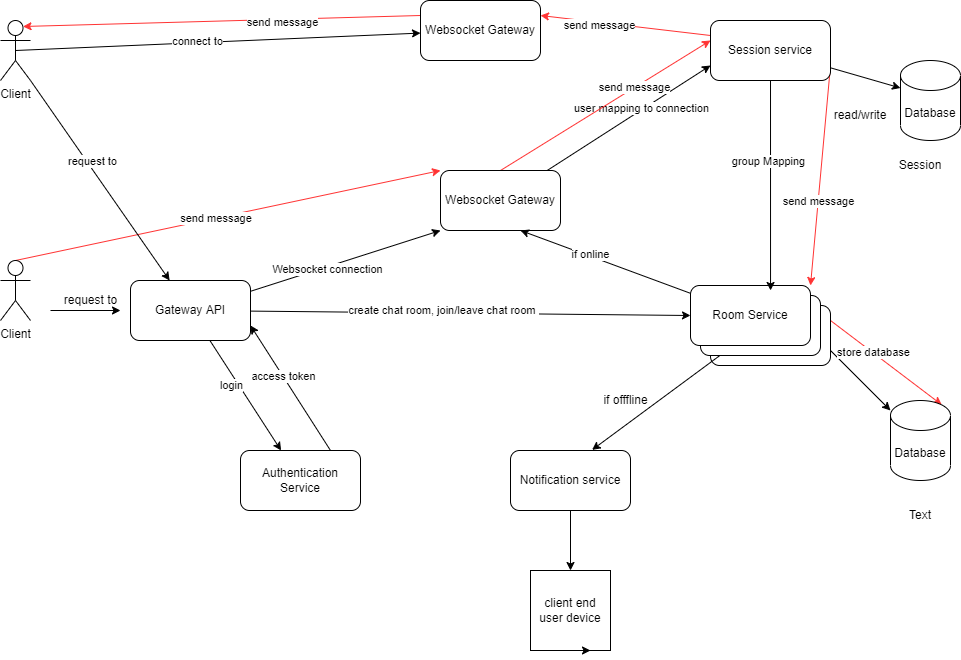

The diagram above was exported from draw.io. Its source (the exported page's mxGraphModel, read from the mxfile embedded in the PNG):
<mxGraphModel dx="1093" dy="567" grid="1" gridSize="10" guides="1" tooltips="1" connect="1" arrows="1" fold="1" page="1" pageScale="1" pageWidth="1100" pageHeight="850" background="none" math="0" shadow="0">
  <root>
    <mxCell id="0" />
    <mxCell id="1" parent="0" />
    <mxCell id="f01YZetjmVMeo86llaen-40" style="edgeStyle=none;rounded=0;orthogonalLoop=1;jettySize=auto;html=1;exitX=1;exitY=0.75;exitDx=0;exitDy=0;" edge="1" parent="1" source="f01YZetjmVMeo86llaen-16" target="f01YZetjmVMeo86llaen-36">
      <mxGeometry relative="1" as="geometry" />
    </mxCell>
    <mxCell id="f01YZetjmVMeo86llaen-59" style="edgeStyle=none;rounded=0;orthogonalLoop=1;jettySize=auto;html=1;exitX=1;exitY=0.25;exitDx=0;exitDy=0;entryX=0.855;entryY=0;entryDx=0;entryDy=4.35;entryPerimeter=0;strokeColor=#FF3333;" edge="1" parent="1" source="f01YZetjmVMeo86llaen-16" target="f01YZetjmVMeo86llaen-36">
      <mxGeometry relative="1" as="geometry" />
    </mxCell>
    <mxCell id="f01YZetjmVMeo86llaen-61" value="store database" style="edgeLabel;html=1;align=center;verticalAlign=middle;resizable=0;points=[];" vertex="1" connectable="0" parent="f01YZetjmVMeo86llaen-59">
      <mxGeometry x="-0.2479" y="1" relative="1" as="geometry">
        <mxPoint as="offset" />
      </mxGeometry>
    </mxCell>
    <mxCell id="f01YZetjmVMeo86llaen-16" value="" style="rounded=1;whiteSpace=wrap;html=1;" vertex="1" parent="1">
      <mxGeometry x="790" y="345" width="120" height="60" as="geometry" />
    </mxCell>
    <mxCell id="f01YZetjmVMeo86llaen-21" style="edgeStyle=none;rounded=0;orthogonalLoop=1;jettySize=auto;html=1;entryX=0.68;entryY=-0.01;entryDx=0;entryDy=0;entryPerimeter=0;" edge="1" parent="1" source="f01YZetjmVMeo86llaen-17" target="f01YZetjmVMeo86llaen-20">
      <mxGeometry relative="1" as="geometry" />
    </mxCell>
    <mxCell id="f01YZetjmVMeo86llaen-17" value="" style="rounded=1;whiteSpace=wrap;html=1;" vertex="1" parent="1">
      <mxGeometry x="780" y="335" width="120" height="60" as="geometry" />
    </mxCell>
    <mxCell id="f01YZetjmVMeo86llaen-44" style="edgeStyle=none;rounded=0;orthogonalLoop=1;jettySize=auto;html=1;exitX=0.5;exitY=0;exitDx=0;exitDy=0;exitPerimeter=0;entryX=0;entryY=0;entryDx=0;entryDy=0;fillColor=#ffe6cc;strokeColor=#FF3333;" edge="1" parent="1" source="f01YZetjmVMeo86llaen-1" target="f01YZetjmVMeo86llaen-6">
      <mxGeometry relative="1" as="geometry" />
    </mxCell>
    <mxCell id="f01YZetjmVMeo86llaen-47" value="send message&amp;nbsp;" style="edgeLabel;html=1;align=center;verticalAlign=middle;resizable=0;points=[];" vertex="1" connectable="0" parent="f01YZetjmVMeo86llaen-44">
      <mxGeometry x="-0.0521" relative="1" as="geometry">
        <mxPoint as="offset" />
      </mxGeometry>
    </mxCell>
    <mxCell id="f01YZetjmVMeo86llaen-1" value="Client&lt;br&gt;" style="shape=umlActor;verticalLabelPosition=bottom;verticalAlign=top;html=1;outlineConnect=0;" vertex="1" parent="1">
      <mxGeometry x="80" y="300" width="30" height="60" as="geometry" />
    </mxCell>
    <mxCell id="f01YZetjmVMeo86llaen-3" value="" style="endArrow=classic;html=1;rounded=0;" edge="1" parent="1">
      <mxGeometry width="50" height="50" relative="1" as="geometry">
        <mxPoint x="130" y="350" as="sourcePoint" />
        <mxPoint x="200" y="350" as="targetPoint" />
      </mxGeometry>
    </mxCell>
    <mxCell id="f01YZetjmVMeo86llaen-7" style="rounded=0;orthogonalLoop=1;jettySize=auto;html=1;entryX=0;entryY=1;entryDx=0;entryDy=0;" edge="1" parent="1" source="f01YZetjmVMeo86llaen-4" target="f01YZetjmVMeo86llaen-6">
      <mxGeometry relative="1" as="geometry" />
    </mxCell>
    <mxCell id="f01YZetjmVMeo86llaen-8" value="Websocket connection&lt;br&gt;" style="edgeLabel;html=1;align=center;verticalAlign=middle;resizable=0;points=[];" vertex="1" connectable="0" parent="f01YZetjmVMeo86llaen-7">
      <mxGeometry x="-0.2016" y="-2" relative="1" as="geometry">
        <mxPoint as="offset" />
      </mxGeometry>
    </mxCell>
    <mxCell id="f01YZetjmVMeo86llaen-14" style="edgeStyle=none;rounded=0;orthogonalLoop=1;jettySize=auto;html=1;entryX=0;entryY=0.5;entryDx=0;entryDy=0;" edge="1" parent="1" source="f01YZetjmVMeo86llaen-4" target="f01YZetjmVMeo86llaen-13">
      <mxGeometry relative="1" as="geometry" />
    </mxCell>
    <mxCell id="f01YZetjmVMeo86llaen-15" value="create chat room, join/leave chat room&amp;nbsp;" style="edgeLabel;html=1;align=center;verticalAlign=middle;resizable=0;points=[];" vertex="1" connectable="0" parent="f01YZetjmVMeo86llaen-14">
      <mxGeometry x="-0.402" y="-3" relative="1" as="geometry">
        <mxPoint x="61" y="-5" as="offset" />
      </mxGeometry>
    </mxCell>
    <mxCell id="f01YZetjmVMeo86llaen-52" style="edgeStyle=none;rounded=0;orthogonalLoop=1;jettySize=auto;html=1;" edge="1" parent="1" source="f01YZetjmVMeo86llaen-4" target="f01YZetjmVMeo86llaen-51">
      <mxGeometry relative="1" as="geometry" />
    </mxCell>
    <mxCell id="f01YZetjmVMeo86llaen-53" value="login" style="edgeLabel;html=1;align=center;verticalAlign=middle;resizable=0;points=[];" vertex="1" connectable="0" parent="f01YZetjmVMeo86llaen-52">
      <mxGeometry x="-0.6066" y="1" relative="1" as="geometry">
        <mxPoint x="6" y="24" as="offset" />
      </mxGeometry>
    </mxCell>
    <mxCell id="f01YZetjmVMeo86llaen-4" value="Gateway API" style="rounded=1;whiteSpace=wrap;html=1;" vertex="1" parent="1">
      <mxGeometry x="210" y="320" width="120" height="60" as="geometry" />
    </mxCell>
    <mxCell id="f01YZetjmVMeo86llaen-5" value="request to&lt;br&gt;" style="text;html=1;align=center;verticalAlign=middle;resizable=0;points=[];autosize=1;strokeColor=none;fillColor=none;" vertex="1" parent="1">
      <mxGeometry x="130" y="325" width="80" height="30" as="geometry" />
    </mxCell>
    <mxCell id="f01YZetjmVMeo86llaen-30" style="edgeStyle=none;rounded=0;orthogonalLoop=1;jettySize=auto;html=1;entryX=0;entryY=0.75;entryDx=0;entryDy=0;" edge="1" parent="1" source="f01YZetjmVMeo86llaen-6" target="f01YZetjmVMeo86llaen-29">
      <mxGeometry relative="1" as="geometry" />
    </mxCell>
    <mxCell id="f01YZetjmVMeo86llaen-31" value="user mapping to connection" style="edgeLabel;html=1;align=center;verticalAlign=middle;resizable=0;points=[];" vertex="1" connectable="0" parent="f01YZetjmVMeo86llaen-30">
      <mxGeometry x="0.1606" y="1" relative="1" as="geometry">
        <mxPoint y="-1" as="offset" />
      </mxGeometry>
    </mxCell>
    <mxCell id="f01YZetjmVMeo86llaen-49" style="edgeStyle=none;rounded=0;orthogonalLoop=1;jettySize=auto;html=1;exitX=0.5;exitY=0;exitDx=0;exitDy=0;entryX=0;entryY=0.333;entryDx=0;entryDy=0;strokeColor=#FF3333;entryPerimeter=0;" edge="1" parent="1" source="f01YZetjmVMeo86llaen-6" target="f01YZetjmVMeo86llaen-29">
      <mxGeometry relative="1" as="geometry" />
    </mxCell>
    <mxCell id="f01YZetjmVMeo86llaen-50" value="send message" style="edgeLabel;html=1;align=center;verticalAlign=middle;resizable=0;points=[];" vertex="1" connectable="0" parent="f01YZetjmVMeo86llaen-49">
      <mxGeometry x="0.2757" y="1" relative="1" as="geometry">
        <mxPoint as="offset" />
      </mxGeometry>
    </mxCell>
    <mxCell id="f01YZetjmVMeo86llaen-6" value="Websocket Gateway" style="rounded=1;whiteSpace=wrap;html=1;" vertex="1" parent="1">
      <mxGeometry x="520" y="210" width="120" height="60" as="geometry" />
    </mxCell>
    <mxCell id="f01YZetjmVMeo86llaen-11" style="edgeStyle=none;rounded=0;orthogonalLoop=1;jettySize=auto;html=1;exitX=0.75;exitY=1;exitDx=0;exitDy=0;" edge="1" parent="1">
      <mxGeometry relative="1" as="geometry">
        <mxPoint x="630" y="290" as="sourcePoint" />
        <mxPoint x="630" y="290" as="targetPoint" />
      </mxGeometry>
    </mxCell>
    <mxCell id="f01YZetjmVMeo86llaen-24" style="edgeStyle=none;rounded=0;orthogonalLoop=1;jettySize=auto;html=1;entryX=0.667;entryY=1;entryDx=0;entryDy=0;entryPerimeter=0;" edge="1" parent="1" source="f01YZetjmVMeo86llaen-13" target="f01YZetjmVMeo86llaen-6">
      <mxGeometry relative="1" as="geometry">
        <mxPoint x="590" y="300" as="targetPoint" />
      </mxGeometry>
    </mxCell>
    <mxCell id="f01YZetjmVMeo86llaen-25" value="if online" style="edgeLabel;html=1;align=center;verticalAlign=middle;resizable=0;points=[];" vertex="1" connectable="0" parent="f01YZetjmVMeo86llaen-24">
      <mxGeometry x="0.1952" y="-2" relative="1" as="geometry">
        <mxPoint as="offset" />
      </mxGeometry>
    </mxCell>
    <mxCell id="f01YZetjmVMeo86llaen-13" value="Room Service" style="rounded=1;whiteSpace=wrap;html=1;" vertex="1" parent="1">
      <mxGeometry x="770" y="325" width="120" height="60" as="geometry" />
    </mxCell>
    <mxCell id="f01YZetjmVMeo86llaen-18" style="edgeStyle=none;rounded=0;orthogonalLoop=1;jettySize=auto;html=1;exitX=1;exitY=0.75;exitDx=0;exitDy=0;" edge="1" parent="1" source="f01YZetjmVMeo86llaen-17" target="f01YZetjmVMeo86llaen-17">
      <mxGeometry relative="1" as="geometry" />
    </mxCell>
    <mxCell id="f01YZetjmVMeo86llaen-75" value="" style="edgeStyle=none;rounded=0;orthogonalLoop=1;jettySize=auto;html=1;strokeColor=#000000;" edge="1" parent="1" source="f01YZetjmVMeo86llaen-20" target="f01YZetjmVMeo86llaen-74">
      <mxGeometry relative="1" as="geometry" />
    </mxCell>
    <mxCell id="f01YZetjmVMeo86llaen-20" value="Notification service" style="rounded=1;whiteSpace=wrap;html=1;" vertex="1" parent="1">
      <mxGeometry x="590" y="490" width="120" height="60" as="geometry" />
    </mxCell>
    <mxCell id="f01YZetjmVMeo86llaen-22" value="if offfline&lt;br&gt;" style="text;html=1;align=center;verticalAlign=middle;resizable=0;points=[];autosize=1;strokeColor=none;fillColor=none;" vertex="1" parent="1">
      <mxGeometry x="670" y="425" width="70" height="30" as="geometry" />
    </mxCell>
    <mxCell id="f01YZetjmVMeo86llaen-34" style="edgeStyle=none;rounded=0;orthogonalLoop=1;jettySize=auto;html=1;entryX=0.667;entryY=0.083;entryDx=0;entryDy=0;entryPerimeter=0;" edge="1" parent="1" source="f01YZetjmVMeo86llaen-29" target="f01YZetjmVMeo86llaen-13">
      <mxGeometry relative="1" as="geometry" />
    </mxCell>
    <mxCell id="f01YZetjmVMeo86llaen-35" value="group Mapping" style="edgeLabel;html=1;align=center;verticalAlign=middle;resizable=0;points=[];" vertex="1" connectable="0" parent="f01YZetjmVMeo86llaen-34">
      <mxGeometry x="-0.242" y="-3" relative="1" as="geometry">
        <mxPoint as="offset" />
      </mxGeometry>
    </mxCell>
    <mxCell id="f01YZetjmVMeo86llaen-38" style="edgeStyle=none;rounded=0;orthogonalLoop=1;jettySize=auto;html=1;entryX=0;entryY=0;entryDx=0;entryDy=27.5;entryPerimeter=0;" edge="1" parent="1" source="f01YZetjmVMeo86llaen-29" target="f01YZetjmVMeo86llaen-37">
      <mxGeometry relative="1" as="geometry" />
    </mxCell>
    <mxCell id="f01YZetjmVMeo86llaen-57" style="edgeStyle=none;rounded=0;orthogonalLoop=1;jettySize=auto;html=1;exitX=1;exitY=0.75;exitDx=0;exitDy=0;entryX=1;entryY=0;entryDx=0;entryDy=0;strokeColor=#FF3333;" edge="1" parent="1" source="f01YZetjmVMeo86llaen-29" target="f01YZetjmVMeo86llaen-13">
      <mxGeometry relative="1" as="geometry" />
    </mxCell>
    <mxCell id="f01YZetjmVMeo86llaen-58" value="send message" style="edgeLabel;html=1;align=center;verticalAlign=middle;resizable=0;points=[];" vertex="1" connectable="0" parent="f01YZetjmVMeo86llaen-57">
      <mxGeometry x="0.2275" relative="1" as="geometry">
        <mxPoint as="offset" />
      </mxGeometry>
    </mxCell>
    <mxCell id="f01YZetjmVMeo86llaen-70" style="edgeStyle=none;rounded=0;orthogonalLoop=1;jettySize=auto;html=1;exitX=0;exitY=0.25;exitDx=0;exitDy=0;entryX=1;entryY=0.25;entryDx=0;entryDy=0;strokeColor=#FF3333;" edge="1" parent="1" source="f01YZetjmVMeo86llaen-29" target="f01YZetjmVMeo86llaen-64">
      <mxGeometry relative="1" as="geometry" />
    </mxCell>
    <mxCell id="f01YZetjmVMeo86llaen-71" value="send message" style="edgeLabel;html=1;align=center;verticalAlign=middle;resizable=0;points=[];" vertex="1" connectable="0" parent="f01YZetjmVMeo86llaen-70">
      <mxGeometry x="0.3063" y="3" relative="1" as="geometry">
        <mxPoint as="offset" />
      </mxGeometry>
    </mxCell>
    <mxCell id="f01YZetjmVMeo86llaen-29" value="Session service" style="rounded=1;whiteSpace=wrap;html=1;" vertex="1" parent="1">
      <mxGeometry x="790" y="60" width="120" height="60" as="geometry" />
    </mxCell>
    <mxCell id="f01YZetjmVMeo86llaen-36" value="Database&lt;br&gt;" style="shape=cylinder3;whiteSpace=wrap;html=1;boundedLbl=1;backgroundOutline=1;size=15;" vertex="1" parent="1">
      <mxGeometry x="970" y="440" width="60" height="80" as="geometry" />
    </mxCell>
    <mxCell id="f01YZetjmVMeo86llaen-37" value="Database&lt;br&gt;" style="shape=cylinder3;whiteSpace=wrap;html=1;boundedLbl=1;backgroundOutline=1;size=15;" vertex="1" parent="1">
      <mxGeometry x="980" y="100" width="60" height="80" as="geometry" />
    </mxCell>
    <mxCell id="f01YZetjmVMeo86llaen-39" value="Session" style="text;html=1;strokeColor=none;fillColor=none;align=center;verticalAlign=middle;whiteSpace=wrap;rounded=0;" vertex="1" parent="1">
      <mxGeometry x="970" y="190" width="60" height="30" as="geometry" />
    </mxCell>
    <mxCell id="f01YZetjmVMeo86llaen-41" value="Text" style="text;html=1;strokeColor=none;fillColor=none;align=center;verticalAlign=middle;whiteSpace=wrap;rounded=0;" vertex="1" parent="1">
      <mxGeometry x="970" y="540" width="60" height="30" as="geometry" />
    </mxCell>
    <mxCell id="f01YZetjmVMeo86llaen-42" value="read/write" style="text;html=1;strokeColor=none;fillColor=none;align=center;verticalAlign=middle;whiteSpace=wrap;rounded=0;" vertex="1" parent="1">
      <mxGeometry x="910" y="140" width="60" height="30" as="geometry" />
    </mxCell>
    <mxCell id="f01YZetjmVMeo86llaen-54" style="edgeStyle=none;rounded=0;orthogonalLoop=1;jettySize=auto;html=1;exitX=0.75;exitY=0;exitDx=0;exitDy=0;entryX=1;entryY=0.75;entryDx=0;entryDy=0;" edge="1" parent="1" source="f01YZetjmVMeo86llaen-51" target="f01YZetjmVMeo86llaen-4">
      <mxGeometry relative="1" as="geometry" />
    </mxCell>
    <mxCell id="f01YZetjmVMeo86llaen-56" value="access token" style="edgeLabel;html=1;align=center;verticalAlign=middle;resizable=0;points=[];" vertex="1" connectable="0" parent="f01YZetjmVMeo86llaen-54">
      <mxGeometry x="0.1857" relative="1" as="geometry">
        <mxPoint as="offset" />
      </mxGeometry>
    </mxCell>
    <mxCell id="f01YZetjmVMeo86llaen-51" value="Authentication Service" style="rounded=1;whiteSpace=wrap;html=1;" vertex="1" parent="1">
      <mxGeometry x="320" y="490" width="120" height="60" as="geometry" />
    </mxCell>
    <mxCell id="f01YZetjmVMeo86llaen-65" style="edgeStyle=none;rounded=0;orthogonalLoop=1;jettySize=auto;html=1;exitX=1;exitY=1;exitDx=0;exitDy=0;exitPerimeter=0;strokeColor=#000000;" edge="1" parent="1" source="f01YZetjmVMeo86llaen-62" target="f01YZetjmVMeo86llaen-4">
      <mxGeometry relative="1" as="geometry" />
    </mxCell>
    <mxCell id="f01YZetjmVMeo86llaen-66" value="request to" style="edgeLabel;html=1;align=center;verticalAlign=middle;resizable=0;points=[];" vertex="1" connectable="0" parent="f01YZetjmVMeo86llaen-65">
      <mxGeometry x="-0.1733" y="4" relative="1" as="geometry">
        <mxPoint as="offset" />
      </mxGeometry>
    </mxCell>
    <mxCell id="f01YZetjmVMeo86llaen-68" style="edgeStyle=none;rounded=0;orthogonalLoop=1;jettySize=auto;html=1;exitX=0.5;exitY=0.5;exitDx=0;exitDy=0;exitPerimeter=0;strokeColor=#000000;" edge="1" parent="1" source="f01YZetjmVMeo86llaen-62" target="f01YZetjmVMeo86llaen-64">
      <mxGeometry relative="1" as="geometry" />
    </mxCell>
    <mxCell id="f01YZetjmVMeo86llaen-69" value="connect to" style="edgeLabel;html=1;align=center;verticalAlign=middle;resizable=0;points=[];" vertex="1" connectable="0" parent="f01YZetjmVMeo86llaen-68">
      <mxGeometry x="-0.0992" y="2" relative="1" as="geometry">
        <mxPoint as="offset" />
      </mxGeometry>
    </mxCell>
    <mxCell id="f01YZetjmVMeo86llaen-62" value="Client&lt;br&gt;" style="shape=umlActor;verticalLabelPosition=bottom;verticalAlign=top;html=1;outlineConnect=0;" vertex="1" parent="1">
      <mxGeometry x="80" y="60" width="30" height="60" as="geometry" />
    </mxCell>
    <mxCell id="f01YZetjmVMeo86llaen-72" style="edgeStyle=none;rounded=0;orthogonalLoop=1;jettySize=auto;html=1;exitX=0;exitY=0.25;exitDx=0;exitDy=0;entryX=0.75;entryY=0.1;entryDx=0;entryDy=0;entryPerimeter=0;strokeColor=#FF3333;" edge="1" parent="1" source="f01YZetjmVMeo86llaen-64" target="f01YZetjmVMeo86llaen-62">
      <mxGeometry relative="1" as="geometry" />
    </mxCell>
    <mxCell id="f01YZetjmVMeo86llaen-73" value="send message" style="edgeLabel;html=1;align=center;verticalAlign=middle;resizable=0;points=[];" vertex="1" connectable="0" parent="f01YZetjmVMeo86llaen-72">
      <mxGeometry x="-0.3019" y="3" relative="1" as="geometry">
        <mxPoint as="offset" />
      </mxGeometry>
    </mxCell>
    <mxCell id="f01YZetjmVMeo86llaen-64" value="Websocket Gateway" style="rounded=1;whiteSpace=wrap;html=1;" vertex="1" parent="1">
      <mxGeometry x="500" y="40" width="120" height="60" as="geometry" />
    </mxCell>
    <mxCell id="f01YZetjmVMeo86llaen-74" value="client end user device" style="whiteSpace=wrap;html=1;aspect=fixed;" vertex="1" parent="1">
      <mxGeometry x="610" y="610" width="80" height="80" as="geometry" />
    </mxCell>
    <mxCell id="f01YZetjmVMeo86llaen-76" style="edgeStyle=none;rounded=0;orthogonalLoop=1;jettySize=auto;html=1;exitX=0.5;exitY=1;exitDx=0;exitDy=0;entryX=0.75;entryY=1;entryDx=0;entryDy=0;strokeColor=#000000;" edge="1" parent="1" source="f01YZetjmVMeo86llaen-74" target="f01YZetjmVMeo86llaen-74">
      <mxGeometry relative="1" as="geometry" />
    </mxCell>
  </root>
</mxGraphModel>